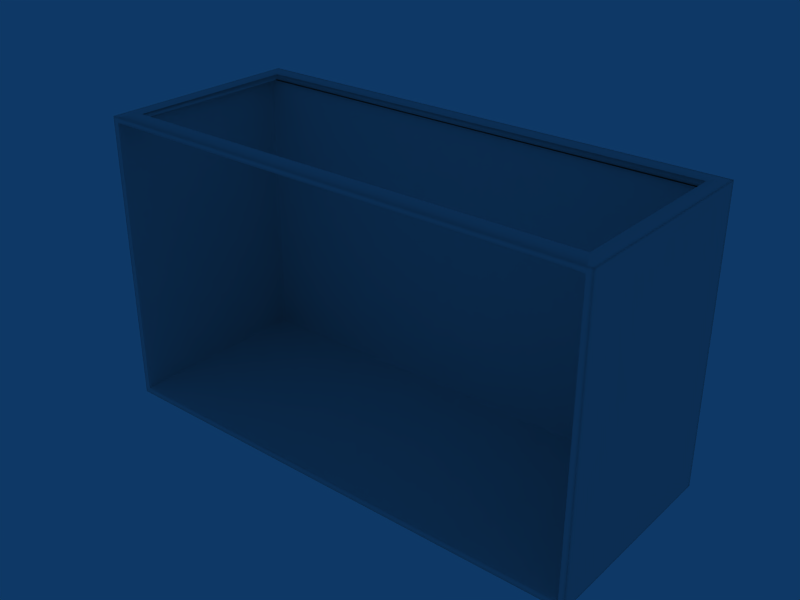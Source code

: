 # Source: Balc_G.blend  (saved by Blender 2.49.2; exported with 4.5.12 LTS)
import bpy
from mathutils import Matrix  # noqa: F401  (used for matrix-valued properties, if any)

bpy.ops.wm.read_factory_settings(use_empty=True)
scene = bpy.context.scene
scene.name = 'Scene'

# ---- collections
col_collection_1 = bpy.data.collections.new('Collection 1'); scene.collection.children.link(col_collection_1)

# ---- world
world_world = bpy.data.worlds.new('World'); scene.world = world_world
world_world.color = (0.05656, 0.2208, 0.4)
world_world.use_sun_shadow = False
world_world.sun_shadow_jitter_overblur = 0.0
world_world.cycles.sampling_method = 'MANUAL'
world_world.cycles.sample_map_resolution = 256

# ---- meshes
me_cube_001 = bpy.data.meshes.new('Cube.001')
me_cube_001.from_pydata([(-6.001, -5.001, 1.418), (6.001, -5.001, 1.418), (-6.001, -0.001173, 1.418), (6.001, -0.001173, 1.418), (-6.001, -5.001, 8.409), (6.001, -5.001, 8.409), (-6.001, -0.001141, 8.409), (6.001, -0.001141, 8.409), (-5.859, -5.001, 1.418), (5.859, -5.001, 1.418), (-5.859, -0.001173, 1.418), (5.859, -0.001173, 1.418), (-5.859, -5.001, 8.409), (5.859, -5.001, 8.409), (-5.859, -0.001142, 8.409), (5.859, -0.001142, 8.409), (-6.001, -0.115, 1.418), (6.001, -0.115, 1.418), (-6.001, -4.887, 8.409), (-6.001, -0.1149, 8.409), (6.001, -0.1149, 8.409), (-5.859, -0.115, 1.418), (5.859, -0.115, 1.418), (5.859, -4.887, 1.418), (-5.859, -0.1149, 8.409), (5.859, -0.1149, 8.409), (5.859, -4.887, 8.409), (-6.001, -5.001, 8.283), (-6.001, -5.001, 1.583), (6.001, -5.001, 1.583), (-6.001, -0.001172, 1.583), (6.001, -0.001172, 1.583), (5.859, -5.001, 1.583), (-5.859, -0.001172, 1.583), (5.859, -0.001172, 1.583), (-6.001, -4.887, 1.583), (6.001, -4.887, 1.583), (-6.001, -0.115, 1.583), (6.001, -0.115, 1.583), (-5.859, -0.3882, 1.583), (5.859, -0.3882, 1.583), (-5.93, -5.001, 1.418), (5.93, -5.001, 1.418), (-5.93, -0.001173, 1.418), (5.93, -0.001173, 1.418), (-5.93, -5.001, 8.409), (5.93, -5.001, 8.409), (-5.93, -0.001142, 8.409), (5.93, -0.001142, 8.409), (-5.93, -4.887, 1.418), (5.93, -4.887, 1.418), (-5.93, -0.115, 1.418), (5.93, -0.115, 1.418), (-5.93, -0.1149, 8.409), (5.93, -0.1149, 8.409), (-5.93, -0.001142, 8.283), (-5.93, -5.001, 1.583), (5.93, -5.001, 1.583), (-5.93, -0.001172, 1.583), (5.93, -0.001172, 1.583), (-6.001, -5.001, 8.346), (6.001, -5.001, 8.346), (-6.001, -0.001142, 8.346), (6.001, -0.001142, 8.346), (-5.859, -5.001, 8.346), (5.859, -5.001, 8.346), (-5.859, -0.001142, 8.346), (5.859, -0.001142, 8.346), (-6.001, -0.1149, 8.346), (6.001, -0.1149, 8.346), (-5.93, -5.001, 8.346), (5.93, -5.001, 8.346), (-5.93, -0.001142, 8.346), (5.93, -0.001142, 8.346), (6.001, -5.001, 1.624), (-6.001, -0.001172, 1.624), (-5.859, -0.001172, 1.624), (6.001, -4.887, 1.624), (-6.001, -0.115, 1.624), (6.001, -0.115, 1.624), (-5.93, -5.001, 1.624), (-5.93, -0.001172, 1.624), (-6.001, -5.001, 1.5), (6.001, -5.001, 1.5), (-6.001, -0.001173, 1.5), (6.001, -0.001173, 1.5), (-5.859, -5.001, 1.5), (5.859, -5.001, 1.5), (-5.859, -0.001173, 1.5), (5.859, -0.001173, 1.5), (6.001, -4.887, 1.5), (-6.001, -0.115, 1.5), (6.001, -0.115, 1.5), (-5.93, -5.001, 1.5), (5.93, -5.001, 1.5), (-5.93, -0.001173, 1.5), (5.93, -0.001173, 1.5), (6.001, -5.001, 8.283), (-6.001, -0.001142, 8.283), (6.001, -0.001142, 8.283), (-5.859, -5.001, 8.283), (5.859, -5.001, 8.283), (-5.859, -0.001142, 8.283), (5.859, -0.001142, 8.283), (-6.001, -0.1149, 8.283), (6.001, -0.1149, 8.283), (-5.93, -5.001, 8.283), (5.93, -5.001, 8.283), (5.93, -0.001142, 8.283), (-5.859, -0.3882, 8.283), (5.859, -0.3882, 8.283), (-5.859, -5.001, 1.583), (5.859, -4.831, 8.283), (5.635, -5.001, 8.346), (-5.635, -4.51, 8.283), (5.635, -4.51, 8.283), (-5.859, -4.956, 1.583), (5.859, -4.956, 1.583), (-5.859, -4.956, 1.624), (5.859, -4.956, 1.624), (-5.859, -4.956, 8.283), (5.859, -4.956, 8.283), (-5.859, -4.831, 1.583), (5.859, -4.831, 1.583), (-5.859, -4.831, 8.283), (-5.859, -0.4689, 1.583), (5.859, -0.4689, 1.583), (-5.859, -0.4689, 1.624), (-5.859, -0.4689, 8.283), (5.859, -0.4689, 8.283), (-5.859, -0.5357, 1.583), (5.859, -0.5357, 1.583), (5.859, -0.5357, 1.624), (-5.859, -0.5357, 8.283), (5.859, -0.5357, 8.283), (-6.001, -0.4013, 1.418), (6.001, -0.4013, 1.418), (-6.001, -0.4012, 8.409), (6.001, -0.4012, 8.409), (-5.859, -0.4013, 1.418), (5.859, -0.4013, 1.418), (-5.859, -0.4012, 8.409), (5.859, -0.4012, 8.409), (-6.001, -0.4012, 8.283), (-6.001, -0.4013, 1.583), (6.001, -0.4013, 1.583), (-5.93, -0.4013, 1.418), (5.93, -0.4013, 1.418), (-5.93, -0.4012, 8.409), (5.93, -0.4012, 8.409), (-6.001, -0.4012, 8.346), (6.001, -0.4012, 8.346), (-6.001, -0.4013, 1.5), (6.001, -0.4013, 1.5), (6.001, -0.4012, 8.283), (-5.789, -0.4013, 1.418), (5.789, -0.4013, 1.418), (-6.001, -4.887, 1.418), (6.001, -4.887, 1.418), (6.001, -4.887, 8.409), (-5.859, -4.887, 1.418), (-5.859, -4.887, 8.409), (-6.001, -4.887, 8.283), (6.001, -4.887, 8.283), (-5.93, -4.887, 8.409), (5.93, -4.887, 8.409), (-6.001, -4.887, 8.346), (6.001, -4.887, 8.346), (-6.001, -4.887, 1.5), (-5.635, -4.516, 8.409), (5.635, -4.516, 8.409), (5.635, -4.956, 8.283), (5.635, -5.001, 8.409), (5.635, -0.4012, 8.409), (5.635, -0.1149, 8.409), (-5.789, -0.5357, 1.583), (5.789, -5.001, 1.418), (5.635, -5.001, 8.283), (-5.789, -5.001, 1.5), (5.789, -5.001, 1.5), (-5.789, -0.001173, 1.5), (5.789, -5.001, 1.583), (-5.789, -0.4689, 1.583), (5.789, -0.3882, 8.283), (5.789, -0.3882, 1.583), (-5.789, -0.001142, 8.283), (-5.635, -0.001142, 8.346), (-5.789, -0.001172, 1.583), (5.789, -0.001172, 1.583), (-5.635, -5.001, 8.283), (-5.635, -5.001, 8.409), (-5.635, -4.956, 8.283), (-5.635, -5.001, 8.346), (-5.635, -0.4297, 8.283), (-5.789, -0.001173, 1.418), (-5.789, -5.001, 1.583), (-5.789, -4.956, 1.583), (-5.789, -0.3882, 8.283), (-5.789, -0.115, 1.418), (-5.635, -0.1149, 8.409), (-5.789, -5.001, 1.418), (-5.789, -0.3882, 1.624), (-6.001, -5.001, 8.242), (6.001, -5.001, 8.242), (-6.001, -0.001146, 8.242), (5.859, -0.001147, 8.242), (-6.001, -0.1149, 8.242), (-5.93, -0.001147, 8.242), (-5.859, -0.3882, 8.242), (-5.859, -0.4689, 8.242), (5.859, -0.4689, 8.242), (6.001, -0.4012, 8.242), (5.789, -0.001147, 8.242), (5.789, -0.3882, 8.242), (-5.93, -5.001, 8.242), (5.93, -5.001, 8.242), (5.859, -0.3882, 8.242), (5.859, -0.5357, 8.242), (5.859, -0.3882, 1.624), (5.859, -0.4689, 1.624), (-5.859, -0.5357, 1.624), (6.001, -0.4013, 1.624), (-5.789, -0.001172, 1.624), (-6.001, -5.001, 1.624), (6.001, -0.001172, 1.624), (5.859, -0.001172, 1.624), (-6.001, -4.887, 1.624), (-5.859, -0.3882, 1.624), (5.93, -5.001, 1.624), (5.93, -0.001172, 1.624), (-5.859, -5.001, 1.624), (5.859, -5.001, 1.624), (-5.859, -4.831, 1.624), (5.859, -4.831, 1.624), (-6.001, -0.4013, 1.624), (5.789, -0.001172, 1.624), (-5.886, -5.001, 1.418), (5.886, -5.001, 1.418), (-5.886, -0.001173, 1.418), (5.886, -0.001173, 1.418), (-5.886, -5.001, 8.409), (5.886, -5.001, 8.409), (-5.886, -0.001142, 8.409), (5.886, -0.001142, 8.409), (-5.886, -4.887, 1.418), (5.886, -4.887, 1.418), (-5.886, -0.115, 1.418), (5.886, -0.115, 1.418), (-5.886, -0.1149, 8.409), (5.886, -0.1149, 8.409), (-5.886, -4.887, 8.409), (5.886, -4.887, 8.409), (5.886, -5.001, 8.283), (-5.886, -5.001, 1.583), (5.886, -5.001, 1.583), (-5.886, -0.001172, 1.583), (5.886, -0.001172, 1.583), (-5.886, -5.001, 8.346), (5.886, -5.001, 8.346), (-5.886, -0.001142, 8.346), (5.886, -0.001142, 8.346), (-5.886, -5.001, 1.5), (5.886, -5.001, 1.5), (-5.886, -0.001173, 1.5), (5.886, -0.001173, 1.5), (-5.886, -5.001, 8.283), (-5.886, -0.001142, 8.283), (5.886, -0.001142, 8.283), (-5.886, -0.4013, 1.418), (5.886, -0.4013, 1.418), (-5.886, -0.4012, 8.409), (5.886, -0.4012, 8.409), (-5.886, -0.001147, 8.242), (-5.886, -5.001, 1.624), (5.886, -5.001, 1.624), (-5.886, -0.001172, 1.624), (5.886, -0.001172, 1.624), (-5.886, -5.001, 8.242), (6.001, -0.001146, 8.242), (-5.859, -0.001147, 8.242), (-6.001, -4.887, 8.242), (6.001, -4.887, 8.242), (6.001, -0.1149, 8.242), (5.93, -0.001147, 8.242), (-5.859, -4.831, 8.242), (5.859, -4.831, 8.242), (-5.859, -0.5357, 8.242), (-6.001, -0.4012, 8.242), (-5.789, -0.3882, 8.242), (-5.859, -4.956, 8.242), (5.859, -4.956, 8.242), (-5.859, -5.001, 8.242), (5.859, -5.001, 8.242), (5.886, -5.001, 8.242), (5.886, -0.001147, 8.242), (-5.789, -4.887, 1.418), (-5.789, -0.3882, 1.583), (-5.789, -4.831, 1.583), (-5.635, -0.4689, 8.283), (-5.635, -0.4012, 8.409), (-5.635, -0.001142, 8.409), (-5.789, -0.001147, 8.242), (5.789, -0.001173, 1.5), (5.635, -0.4297, 8.283), (5.789, -0.001173, 1.418), (5.635, -0.001142, 8.346), (5.789, -4.956, 1.583), (5.789, -4.887, 1.418), (5.789, -0.001142, 8.283), (5.789, -0.115, 1.418), (5.789, -0.4689, 1.583), (5.789, -4.831, 1.583), (5.635, -0.4689, 8.283), (5.789, -0.5357, 1.583), (5.635, -0.001142, 8.409), (5.789, -0.3882, 1.624), (-5.635, -4.402, 8.309), (-5.635, -0.3989, 8.309), (5.635, -0.3989, 8.309), (5.635, -4.402, 8.309)], [], [(41, 0, 157, 49), (158, 1, 42, 50), (2, 43, 51, 16), (52, 44, 3, 17), (19, 53, 47, 6), (48, 54, 20, 7), (4, 45, 164, 18), (165, 46, 5, 159), (18, 166, 60, 4), (61, 167, 159, 5), (166, 162, 27, 60), (97, 163, 167, 61), (6, 62, 68, 19), (69, 63, 7, 20), (62, 98, 104, 68), (105, 99, 63, 69), (106, 70, 60, 27), (61, 71, 107, 97), (70, 45, 4, 60), (5, 46, 71, 61), (47, 72, 62, 6), (63, 73, 48, 7), (72, 55, 98, 62), (99, 108, 73, 63), (226, 35, 28, 223), (29, 36, 77, 74), (75, 30, 37, 78), (38, 31, 224, 79), (56, 80, 223, 28), (74, 228, 57, 29), (81, 58, 30, 75), (31, 59, 229, 224), (35, 168, 82, 28), (83, 90, 36, 29), (0, 82, 168, 157), (90, 83, 1, 158), (30, 84, 91, 37), (92, 85, 31, 38), (84, 2, 16, 91), (17, 3, 85, 92), (82, 0, 41, 93), (42, 1, 83, 94), (93, 56, 28, 82), (29, 57, 94, 83), (58, 95, 84, 30), (85, 96, 59, 31), (95, 43, 2, 84), (3, 44, 96, 85), (160, 295, 200, 8), (176, 307, 23, 9), (10, 194, 198, 21), (309, 304, 11, 22), (24, 199, 300, 14), (314, 174, 25, 15), (12, 190, 169, 161), (170, 172, 13, 26), (64, 192, 190, 12), (172, 113, 65, 13), (100, 189, 192, 64), (113, 177, 101, 65), (66, 186, 185, 102), (308, 305, 67, 103), (14, 300, 186, 66), (305, 314, 15, 67), (76, 222, 187, 33), (188, 235, 225, 34), (39, 296, 201, 227), (315, 184, 40, 218), (86, 178, 195, 111), (181, 179, 87, 32), (8, 200, 178, 86), (179, 176, 9, 87), (88, 180, 194, 10), (304, 302, 89, 11), (33, 187, 180, 88), (302, 188, 34, 89), (111, 116, 118, 230), (119, 117, 32, 231), (116, 111, 195, 196), (181, 32, 117, 306), (191, 189, 100, 120), (101, 177, 171, 121), (116, 122, 232, 118), (233, 123, 117, 119), (122, 116, 196, 297), (306, 117, 123, 311), (114, 191, 120, 124), (121, 171, 115, 112), (125, 39, 227, 127), (218, 40, 126, 219), (39, 125, 182, 296), (310, 126, 40, 184), (197, 298, 128, 109), (129, 312, 183, 110), (122, 130, 220, 232), (132, 131, 123, 233), (130, 125, 127, 220), (219, 126, 131, 132), (125, 130, 175, 182), (313, 131, 126, 310), (130, 122, 297, 175), (311, 123, 131, 313), (298, 193, 133, 128), (134, 303, 312, 129), (193, 114, 124, 133), (112, 115, 303, 134), (51, 146, 135, 16), (136, 147, 52, 17), (148, 53, 19, 137), (20, 54, 149, 138), (68, 150, 137, 19), (138, 151, 69, 20), (104, 143, 150, 68), (151, 154, 105, 69), (37, 144, 234, 78), (221, 145, 38, 79), (91, 152, 144, 37), (145, 153, 92, 38), (16, 135, 152, 91), (153, 136, 17, 92), (198, 155, 139, 21), (140, 156, 309, 22), (299, 199, 24, 141), (25, 174, 173, 142), (146, 49, 157, 135), (158, 50, 147, 136), (164, 148, 137, 18), (138, 149, 165, 159), (150, 166, 18, 137), (159, 167, 151, 138), (143, 162, 166, 150), (167, 163, 154, 151), (144, 35, 226, 234), (77, 36, 145, 221), (152, 168, 35, 144), (36, 90, 153, 145), (135, 157, 168, 152), (90, 158, 136, 153), (155, 295, 160, 139), (23, 307, 156, 140), (169, 299, 141, 161), (142, 173, 170, 26), (169, 190, 172, 170), (190, 192, 113, 172), (192, 189, 177, 113), (171, 177, 189, 191), (115, 171, 191, 114), (162, 280, 202, 27), (203, 281, 163, 97), (98, 204, 206, 104), (282, 278, 99, 105), (214, 106, 27, 202), (97, 107, 215, 203), (55, 207, 204, 98), (278, 283, 108, 99), (185, 301, 279, 102), (205, 212, 308, 103), (288, 197, 109, 208), (110, 183, 213, 216), (289, 120, 100, 291), (101, 121, 290, 292), (284, 124, 120, 289), (121, 112, 285, 290), (208, 109, 128, 209), (129, 110, 216, 210), (286, 133, 124, 284), (112, 134, 217, 285), (209, 128, 133, 286), (134, 129, 210, 217), (287, 143, 104, 206), (105, 154, 211, 282), (280, 162, 143, 287), (154, 163, 281, 211), (49, 244, 236, 41), (237, 245, 50, 42), (244, 160, 8, 236), (9, 23, 245, 237), (43, 238, 246, 51), (247, 239, 44, 52), (238, 10, 21, 246), (22, 11, 239, 247), (53, 248, 242, 47), (243, 249, 54, 48), (248, 24, 14, 242), (15, 25, 249, 243), (45, 240, 250, 164), (251, 241, 46, 165), (240, 12, 161, 250), (26, 13, 241, 251), (64, 257, 265, 100), (252, 258, 65, 101), (257, 70, 106, 265), (107, 71, 258, 252), (12, 240, 257, 64), (258, 241, 13, 65), (240, 45, 70, 257), (71, 46, 241, 258), (66, 259, 242, 14), (243, 260, 67, 15), (259, 72, 47, 242), (48, 73, 260, 243), (102, 266, 259, 66), (260, 267, 103, 67), (266, 55, 72, 259), (73, 108, 267, 260), (230, 273, 253, 111), (254, 274, 231, 32), (273, 80, 56, 253), (57, 228, 274, 254), (33, 255, 275, 76), (276, 256, 34, 225), (255, 58, 81, 275), (229, 59, 256, 276), (86, 261, 236, 8), (237, 262, 87, 9), (261, 93, 41, 236), (42, 94, 262, 237), (111, 253, 261, 86), (262, 254, 32, 87), (253, 56, 93, 261), (94, 57, 254, 262), (88, 263, 255, 33), (256, 264, 89, 34), (263, 95, 58, 255), (59, 96, 264, 256), (10, 238, 263, 88), (264, 239, 11, 89), (238, 43, 95, 263), (96, 44, 239, 264), (139, 268, 246, 21), (247, 269, 140, 22), (268, 146, 51, 246), (52, 147, 269, 247), (24, 248, 270, 141), (271, 249, 25, 142), (248, 53, 148, 270), (149, 54, 249, 271), (160, 244, 268, 139), (269, 245, 23, 140), (244, 49, 146, 268), (147, 50, 245, 269), (141, 270, 250, 161), (251, 271, 142, 26), (270, 148, 164, 250), (165, 149, 271, 251), (100, 265, 277, 291), (293, 252, 101, 292), (265, 106, 214, 277), (215, 107, 252, 293), (279, 272, 266, 102), (267, 294, 205, 103), (272, 207, 55, 266), (108, 283, 294, 267), (280, 226, 223, 202), (77, 281, 203, 74), (204, 75, 78, 206), (224, 278, 282, 79), (80, 214, 202, 223), (215, 228, 74, 203), (207, 81, 75, 204), (229, 283, 278, 224), (301, 222, 76, 279), (235, 212, 205, 225), (201, 288, 208, 227), (213, 315, 218, 216), (227, 208, 209, 127), (216, 218, 219, 210), (220, 286, 284, 232), (217, 132, 233, 285), (127, 209, 286, 220), (210, 219, 132, 217), (234, 287, 206, 78), (211, 221, 79, 282), (226, 280, 287, 234), (281, 77, 221, 211), (291, 230, 118, 289), (231, 292, 290, 119), (289, 118, 232, 284), (119, 290, 285, 233), (277, 273, 230, 291), (274, 293, 292, 231), (214, 80, 273, 277), (228, 215, 293, 274), (275, 272, 279, 76), (294, 276, 225, 205), (81, 207, 272, 275), (283, 229, 276, 294), (295, 307, 176, 200), (194, 304, 309, 198), (199, 174, 314, 300), (186, 305, 308, 185), (300, 314, 305, 186), (222, 235, 188, 187), (296, 184, 315, 201), (178, 179, 181, 195), (200, 176, 179, 178), (180, 302, 304, 194), (187, 188, 302, 180), (195, 181, 306, 196), (196, 306, 311, 297), (182, 310, 184, 296), (312, 298, 197, 183), (175, 313, 310, 182), (297, 311, 313, 175), (303, 193, 298, 312), (156, 155, 198, 309), (299, 173, 174, 199), (307, 295, 155, 156), (212, 301, 185, 308), (183, 197, 288, 213), (301, 212, 235, 222), (201, 315, 213, 288), (193, 317, 316, 114), (317, 299, 169, 316), (173, 318, 319, 170), (318, 303, 115, 319), (170, 319, 316, 169), (319, 115, 114, 316), (299, 317, 318, 173), (317, 193, 303, 318)])
me_cube_001.polygons.foreach_set('use_smooth', [True] * 320)
_uv = me_cube_001.uv_layers.new(name='UVTex')
_uv.uv.foreach_set('vector', [0.2978, 0.3974, 0.2978, 0.3951, 0.3015, 0.3951, 0.3015, 0.3974, 0.3027, 0.789, 0.299, 0.789, 0.299, 0.7867, 0.3027, 0.7867, 0.4629, 0.3946, 0.4629, 0.3969, 0.4591, 0.3969, 0.4591, 0.3946, 0.4603, 0.7862, 0.4641, 0.7862, 0.4641, 0.7885, 0.4603, 0.7885, 0.6254, 0.7797, 0.6254, 0.7773, 0.6292, 0.7773, 0.6292, 0.7797, 0.6304, 0.3881, 0.6266, 0.3881, 0.6266, 0.3858, 0.6304, 0.3858, 0.4641, 0.7792, 0.4641, 0.7768, 0.4678, 0.7768, 0.4678, 0.7792, 0.469, 0.3876, 0.4653, 0.3876, 0.4653, 0.3853, 0.4691, 0.3853, 0.9459, 0.6147, 0.9459, 0.6127, 0.9497, 0.6126, 0.9497, 0.6147, 0.8523, 0.002571, 0.8485, 0.00256, 0.8485, 0.000492, 0.8523, 0.0005034, 0.9459, 0.6127, 0.9459, 0.6106, 0.9497, 0.6106, 0.9497, 0.6126, 0.8522, 0.004639, 0.8485, 0.004628, 0.8485, 0.00256, 0.8523, 0.002571, 0.7846, 0.6152, 0.7846, 0.6132, 0.7883, 0.6131, 0.7883, 0.6152, 0.6909, 0.002079, 0.6872, 0.002068, 0.6872, 0.0, 0.6909, 1.139e-05, 0.7846, 0.6132, 0.7846, 0.6111, 0.7883, 0.6111, 0.7883, 0.6131, 0.6909, 0.004147, 0.6872, 0.004135, 0.6872, 0.002068, 0.6909, 0.002079, 0.2279, 0.3916, 0.23, 0.3916, 0.23, 0.3939, 0.2279, 0.3939, 0.2287, 6.338e-06, 0.2288, 0.002333, 0.2267, 0.002339, 0.2267, 1.269e-05, 0.23, 0.3916, 0.232, 0.3916, 0.232, 0.3939, 0.23, 0.3939, 0.2308, 0.0, 0.2308, 0.002327, 0.2288, 0.002333, 0.2287, 6.338e-06, 0.4629, 0.002327, 0.4608, 0.002333, 0.4608, 6.354e-06, 0.4629, 0.0, 0.462, 0.3939, 0.462, 0.3916, 0.4641, 0.3916, 0.4641, 0.3939, 0.4608, 0.002333, 0.4587, 0.002339, 0.4587, 1.268e-05, 0.4608, 6.354e-06, 0.4599, 0.3939, 0.4599, 0.3916, 0.462, 0.3916, 0.462, 0.3939, 0.9452, 0.392, 0.9452, 0.3907, 0.949, 0.3907, 0.949, 0.392, 0.8516, 0.2245, 0.8478, 0.2245, 0.8478, 0.2232, 0.8516, 0.2232, 0.7839, 0.3925, 0.7839, 0.3912, 0.7877, 0.3912, 0.7877, 0.3925, 0.6902, 0.224, 0.6865, 0.224, 0.6865, 0.2227, 0.6902, 0.2227, 0.006672, 0.3923, 0.008011, 0.3923, 0.008018, 0.3946, 0.00668, 0.3946, 0.006803, 0.0006832, 0.00681, 0.00301, 0.005471, 0.003014, 0.005464, 0.0006873, 0.2388, 0.00301, 0.2375, 0.003014, 0.2375, 0.0006873, 0.2388, 0.0006832, 0.2387, 0.3946, 0.2387, 0.3923, 0.2401, 0.3923, 0.2401, 0.3946, 0.9452, 0.3907, 0.9452, 0.388, 0.949, 0.388, 0.949, 0.3907, 0.8516, 0.2272, 0.8478, 0.2272, 0.8478, 0.2245, 0.8516, 0.2245, 0.949, 0.3853, 0.949, 0.388, 0.9452, 0.388, 0.9452, 0.3853, 0.8478, 0.2272, 0.8516, 0.2272, 0.8516, 0.23, 0.8478, 0.2299, 0.7839, 0.3912, 0.7839, 0.3885, 0.7876, 0.3885, 0.7877, 0.3912, 0.6902, 0.2267, 0.6865, 0.2267, 0.6865, 0.224, 0.6902, 0.224, 0.7839, 0.3885, 0.7839, 0.3858, 0.7876, 0.3858, 0.7876, 0.3885, 0.6902, 0.2295, 0.6865, 0.2294, 0.6865, 0.2267, 0.6902, 0.2267, 0.003948, 0.3946, 0.001216, 0.3946, 0.001209, 0.3923, 0.00394, 0.3923, 7.183e-06, 0.003031, 0.0, 0.000704, 0.002732, 0.0006956, 0.002739, 0.003022, 0.00394, 0.3923, 0.006672, 0.3923, 0.00668, 0.3946, 0.003948, 0.3946, 0.005464, 0.0006873, 0.005471, 0.003014, 0.002739, 0.003022, 0.002732, 0.0006956, 0.2375, 0.003014, 0.2348, 0.003022, 0.2348, 0.0006957, 0.2375, 0.0006873, 0.236, 0.3946, 0.236, 0.3923, 0.2387, 0.3923, 0.2387, 0.3946, 0.2348, 0.003022, 0.232, 0.003031, 0.232, 0.000704, 0.2348, 0.0006957, 0.2333, 0.3946, 0.2332, 0.3923, 0.236, 0.3923, 0.236, 0.3946, 0.3016, 0.3997, 0.3016, 0.402, 0.2978, 0.4021, 0.2978, 0.3998, 0.299, 0.782, 0.3027, 0.782, 0.3027, 0.7843, 0.299, 0.7843, 0.4629, 0.3993, 0.4629, 0.4016, 0.4591, 0.4016, 0.4591, 0.3993, 0.4603, 0.7816, 0.4641, 0.7815, 0.4641, 0.7838, 0.4603, 0.7839, 0.6254, 0.775, 0.6254, 0.7677, 0.6292, 0.7677, 0.6292, 0.775, 0.6303, 0.3978, 0.6266, 0.3978, 0.6266, 0.3904, 0.6304, 0.3904, 0.4641, 0.7745, 0.4641, 0.7672, 0.4801, 0.7672, 0.4678, 0.7745, 0.4813, 0.3973, 0.4653, 0.3973, 0.4653, 0.3899, 0.469, 0.3899, 0.2299, 0.3893, 0.2299, 0.3819, 0.232, 0.3819, 0.232, 0.3892, 0.2309, 0.012, 0.2288, 0.01201, 0.2288, 0.004659, 0.2308, 0.004653, 0.2279, 0.3893, 0.2278, 0.3819, 0.2299, 0.3819, 0.2299, 0.3893, 0.2288, 0.01201, 0.2267, 0.01202, 0.2267, 0.004666, 0.2288, 0.004659, 0.4608, 0.00466, 0.4608, 0.01201, 0.4587, 0.006971, 0.4587, 0.004666, 0.4599, 0.387, 0.462, 0.3819, 0.462, 0.3893, 0.4599, 0.3893, 0.4629, 0.004653, 0.4629, 0.012, 0.4608, 0.01201, 0.4608, 0.00466, 0.462, 0.3819, 0.464, 0.3819, 0.4641, 0.3892, 0.462, 0.3893, 0.2389, 0.005336, 0.2389, 0.007641, 0.2375, 0.007646, 0.2375, 0.005341, 0.2387, 0.3876, 0.24, 0.3876, 0.24, 0.3899, 0.2387, 0.3899, 0.4653, 0.3853, 0.4653, 0.383, 0.4666, 0.383, 0.4666, 0.3853, 0.4654, 0.002976, 0.4641, 0.00298, 0.4641, 0.0006747, 0.4654, 0.0006706, 0.003933, 0.3899, 0.003926, 0.3876, 0.006658, 0.3876, 0.006665, 0.3899, 0.005485, 0.007645, 0.002753, 0.007654, 0.002746, 0.005349, 0.005478, 0.00534, 0.001201, 0.3899, 0.001194, 0.3876, 0.003926, 0.3876, 0.003933, 0.3899, 0.002753, 0.007654, 2.147e-05, 0.007662, 1.435e-05, 0.005357, 0.002746, 0.005349, 0.2348, 0.005349, 0.2348, 0.007654, 0.2321, 0.007662, 0.2321, 0.005357, 0.2332, 0.3876, 0.236, 0.3876, 0.236, 0.3899, 0.2332, 0.3899, 0.2375, 0.005341, 0.2375, 0.007646, 0.2348, 0.007654, 0.2348, 0.005349, 0.236, 0.3876, 0.2387, 0.3876, 0.2387, 0.3899, 0.236, 0.3899, 0.7827, 0.9907, 0.7812, 0.9907, 0.7812, 0.9893, 0.7827, 0.9893, 0.1508, 0.781, 0.1508, 0.7797, 0.1523, 0.7797, 0.1523, 0.781, 0.633, 0.7703, 0.6316, 0.7703, 0.6316, 0.768, 0.633, 0.768, 0.6304, 0.388, 0.6304, 0.3857, 0.6319, 0.3857, 0.6319, 0.388, 0.001499, 0.4024, 2.251e-05, 0.4024, 0.0, 0.3951, 0.001476, 0.3951, 0.001178, 0.7797, 0.001155, 0.7723, 0.002632, 0.7723, 0.002654, 0.7796, 0.7812, 0.9907, 0.7771, 0.9907, 0.7771, 0.9893, 0.7812, 0.9893, 0.1467, 0.781, 0.1467, 0.7797, 0.1508, 0.7797, 0.1508, 0.781, 0.6372, 0.7703, 0.633, 0.7703, 0.633, 0.768, 0.6372, 0.768, 0.6319, 0.388, 0.6319, 0.3857, 0.636, 0.3857, 0.636, 0.388, 0.01625, 0.4024, 0.001499, 0.4024, 0.001476, 0.3951, 0.005628, 0.395, 0.002654, 0.7796, 0.002632, 0.7723, 0.01738, 0.7723, 0.006806, 0.7796, 0.633, 0.9902, 0.6304, 0.9902, 0.6304, 0.9889, 0.6331, 0.9889, 4.103e-06, 0.7814, 0.0, 0.7801, 0.002665, 0.7801, 0.00267, 0.7814, 0.7839, 0.7699, 0.7812, 0.7699, 0.7812, 0.7676, 0.7839, 0.7676, 0.78, 0.3876, 0.78, 0.3853, 0.7827, 0.3853, 0.7827, 0.3876, 0.1523, 0.3969, 0.1497, 0.402, 0.1496, 0.3946, 0.1523, 0.3946, 0.1508, 0.7792, 0.1508, 0.7719, 0.1535, 0.7769, 0.1535, 0.7792, 0.7065, 0.9904, 0.6353, 0.9902, 0.6353, 0.9889, 0.7771, 0.9893, 0.004874, 0.7814, 0.00487, 0.7801, 0.07615, 0.7799, 0.1467, 0.781, 0.6353, 0.9902, 0.633, 0.9902, 0.6331, 0.9889, 0.6353, 0.9889, 0.00267, 0.7814, 0.002665, 0.7801, 0.00487, 0.7801, 0.004874, 0.7814, 0.7812, 0.7699, 0.779, 0.7699, 0.779, 0.7676, 0.7812, 0.7676, 0.7778, 0.3876, 0.7778, 0.3853, 0.78, 0.3853, 0.78, 0.3876, 0.779, 0.7699, 0.7077, 0.7701, 0.6372, 0.768, 0.779, 0.7676, 0.636, 0.388, 0.7065, 0.3855, 0.7778, 0.3853, 0.7778, 0.3876, 0.1497, 0.402, 0.151, 0.402, 0.1474, 0.3946, 0.1496, 0.3946, 0.1486, 0.7792, 0.1521, 0.7718, 0.1508, 0.7719, 0.1508, 0.7792, 0.151, 0.402, 0.07618, 0.4022, 0.07615, 0.3948, 0.1474, 0.3946, 0.07733, 0.7794, 0.07731, 0.7721, 0.1521, 0.7718, 0.1486, 0.7792, 0.4591, 0.3969, 0.4497, 0.397, 0.4497, 0.3946, 0.4591, 0.3946, 0.4509, 0.7885, 0.4509, 0.7862, 0.4603, 0.7862, 0.4603, 0.7885, 0.616, 0.7773, 0.6254, 0.7773, 0.6254, 0.7797, 0.616, 0.7796, 0.6266, 0.3858, 0.6266, 0.3881, 0.6172, 0.3881, 0.6172, 0.3857, 0.7883, 0.6131, 0.7978, 0.6131, 0.7978, 0.6152, 0.7883, 0.6152, 0.7004, 4.025e-05, 0.7004, 0.002108, 0.6909, 0.002079, 0.6909, 1.139e-05, 0.7883, 0.6111, 0.7978, 0.611, 0.7978, 0.6131, 0.7883, 0.6131, 0.7004, 0.002108, 0.7004, 0.004176, 0.6909, 0.004147, 0.6909, 0.002079, 0.7877, 0.3912, 0.7971, 0.3912, 0.7971, 0.3925, 0.7877, 0.3925, 0.6997, 0.2227, 0.6997, 0.2241, 0.6902, 0.224, 0.6902, 0.2227, 0.7876, 0.3885, 0.7971, 0.3884, 0.7971, 0.3912, 0.7877, 0.3912, 0.6997, 0.2241, 0.6997, 0.2268, 0.6902, 0.2267, 0.6902, 0.224, 0.7876, 0.3858, 0.7971, 0.3857, 0.7971, 0.3884, 0.7876, 0.3885, 0.6997, 0.2268, 0.6997, 0.2295, 0.6902, 0.2295, 0.6902, 0.2267, 0.4591, 0.4016, 0.4497, 0.4016, 0.4497, 0.3993, 0.4591, 0.3993, 0.4509, 0.7839, 0.4508, 0.7816, 0.4603, 0.7816, 0.4603, 0.7839, 0.616, 0.7676, 0.6254, 0.7677, 0.6254, 0.775, 0.616, 0.775, 0.6266, 0.3904, 0.6266, 0.3978, 0.6171, 0.3977, 0.6172, 0.3904, 0.4497, 0.397, 0.3015, 0.3974, 0.3756, 0.3949, 0.4497, 0.3946, 0.3768, 0.7888, 0.3027, 0.7867, 0.4509, 0.7862, 0.4509, 0.7885, 0.4678, 0.7768, 0.616, 0.7773, 0.616, 0.7796, 0.5419, 0.7794, 0.6172, 0.3857, 0.6172, 0.3881, 0.469, 0.3876, 0.5431, 0.3855, 0.7978, 0.6131, 0.9459, 0.6127, 0.8719, 0.615, 0.7978, 0.6152, 0.7744, 0.0002661, 0.8485, 0.00256, 0.7004, 0.002108, 0.7004, 4.025e-05, 0.7978, 0.611, 0.9459, 0.6106, 0.9459, 0.6127, 0.7978, 0.6131, 0.8485, 0.00256, 0.8485, 0.004628, 0.7004, 0.004176, 0.7004, 0.002108, 0.7971, 0.3912, 0.9452, 0.3907, 0.9452, 0.392, 0.7971, 0.3925, 0.8478, 0.2232, 0.8478, 0.2245, 0.6997, 0.2241, 0.6997, 0.2227, 0.7971, 0.3884, 0.9452, 0.388, 0.9452, 0.3907, 0.7971, 0.3912, 0.8478, 0.2245, 0.8478, 0.2272, 0.6997, 0.2268, 0.6997, 0.2241, 0.7971, 0.3857, 0.8711, 0.3855, 0.9452, 0.388, 0.7971, 0.3884, 0.8478, 0.2272, 0.7737, 0.2297, 0.6997, 0.2295, 0.6997, 0.2268, 0.4497, 0.4016, 0.3016, 0.402, 0.3016, 0.3997, 0.4497, 0.3993, 0.3027, 0.7843, 0.3027, 0.782, 0.4508, 0.7816, 0.4509, 0.7839, 0.5419, 0.7674, 0.616, 0.7676, 0.616, 0.775, 0.4678, 0.7745, 0.6172, 0.3904, 0.6171, 0.3977, 0.5431, 0.3975, 0.469, 0.3899, 0.4801, 0.7672, 0.4647, 0.5822, 0.4653, 0.3973, 0.4813, 0.3973, 0.2314, 0.1969, 0.2299, 0.3819, 0.2288, 0.01201, 0.2309, 0.012, 0.2299, 0.3819, 0.2273, 0.197, 0.2267, 0.01202, 0.2288, 0.01201, 0.002632, 0.7723, 0.001155, 0.7723, 0.000589, 0.5874, 0.001499, 0.4024, 0.01738, 0.7723, 0.002632, 0.7723, 0.001499, 0.4024, 0.01625, 0.4024, 0.9459, 0.6106, 0.9459, 0.6092, 0.9497, 0.6092, 0.9497, 0.6106, 0.8522, 0.005985, 0.8485, 0.005973, 0.8485, 0.004628, 0.8522, 0.004639, 0.7846, 0.6111, 0.7846, 0.6097, 0.7883, 0.6097, 0.7883, 0.6111, 0.6909, 0.005493, 0.6872, 0.005481, 0.6872, 0.004135, 0.6909, 0.004147, 0.2265, 0.3916, 0.2279, 0.3916, 0.2279, 0.3939, 0.2265, 0.3939, 0.2267, 1.269e-05, 0.2267, 0.002339, 0.2253, 0.002343, 0.2253, 1.681e-05, 0.4587, 0.002339, 0.4574, 0.002343, 0.4573, 1.681e-05, 0.4587, 1.268e-05, 0.4586, 0.3939, 0.4586, 0.3916, 0.4599, 0.3916, 0.4599, 0.3939, 0.4587, 0.006971, 0.4574, 0.006975, 0.4574, 0.00467, 0.4587, 0.004666, 0.4585, 0.3893, 0.4585, 0.387, 0.4599, 0.387, 0.4599, 0.3893, 0.6851, 0.3823, 0.6865, 0.3823, 0.6865, 0.3846, 0.6851, 0.3846, 0.6853, 0.0, 0.6853, 0.002305, 0.6839, 0.002309, 0.6839, 4.132e-06, 0.7819, 0.7721, 0.7819, 0.7708, 0.7834, 0.7708, 0.7834, 0.7721, 0.153, 0.9995, 0.1515, 0.9995, 0.1515, 0.9982, 0.153, 0.9982, 0.7777, 0.7721, 0.7777, 0.7708, 0.7819, 0.7708, 0.7819, 0.7721, 0.1515, 0.9995, 0.1474, 0.9996, 0.1474, 0.9982, 0.1515, 0.9982, 0.6311, 0.7717, 0.6311, 0.7703, 0.6337, 0.7703, 0.6337, 0.7717, 0.003343, 1.0, 0.0006776, 1.0, 0.0006736, 0.9987, 0.003339, 0.9986, 0.6359, 0.7717, 0.6359, 0.7703, 0.7072, 0.7706, 0.7777, 0.7721, 0.07683, 0.9998, 0.005548, 1.0, 0.005544, 0.9986, 0.1474, 0.9982, 0.6337, 0.7717, 0.6337, 0.7703, 0.6359, 0.7703, 0.6359, 0.7717, 0.005548, 1.0, 0.003343, 1.0, 0.003339, 0.9986, 0.005544, 0.9986, 0.7978, 0.6097, 0.7978, 0.611, 0.7883, 0.6111, 0.7883, 0.6097, 0.6909, 0.004147, 0.7004, 0.004176, 0.7004, 0.005522, 0.6909, 0.005493, 0.9459, 0.6092, 0.9459, 0.6106, 0.7978, 0.611, 0.7978, 0.6097, 0.7004, 0.004176, 0.8485, 0.004628, 0.8485, 0.005973, 0.7004, 0.005522, 0.3015, 0.3974, 0.3016, 0.3988, 0.2978, 0.3989, 0.2978, 0.3974, 0.299, 0.7852, 0.3027, 0.7852, 0.3027, 0.7867, 0.299, 0.7867, 0.3016, 0.3988, 0.3016, 0.3997, 0.2978, 0.3998, 0.2978, 0.3989, 0.299, 0.7843, 0.3027, 0.7843, 0.3027, 0.7852, 0.299, 0.7852, 0.4629, 0.3969, 0.4629, 0.3984, 0.4591, 0.3984, 0.4591, 0.3969, 0.4603, 0.7848, 0.4641, 0.7847, 0.4641, 0.7862, 0.4603, 0.7862, 0.4629, 0.3984, 0.4629, 0.3993, 0.4591, 0.3993, 0.4591, 0.3984, 0.4603, 0.7839, 0.4641, 0.7838, 0.4641, 0.7847, 0.4603, 0.7848, 0.6254, 0.7773, 0.6254, 0.7759, 0.6292, 0.7759, 0.6292, 0.7773, 0.6304, 0.3895, 0.6266, 0.3895, 0.6266, 0.3881, 0.6304, 0.3881, 0.6254, 0.7759, 0.6254, 0.775, 0.6292, 0.775, 0.6292, 0.7759, 0.6304, 0.3904, 0.6266, 0.3904, 0.6266, 0.3895, 0.6304, 0.3895, 0.4641, 0.7768, 0.4641, 0.7754, 0.4678, 0.7754, 0.4678, 0.7768, 0.469, 0.389, 0.4653, 0.389, 0.4653, 0.3876, 0.469, 0.3876, 0.4641, 0.7754, 0.4641, 0.7745, 0.4678, 0.7745, 0.4678, 0.7754, 0.469, 0.3899, 0.4653, 0.3899, 0.4653, 0.389, 0.469, 0.389, 0.2299, 0.3893, 0.2299, 0.3902, 0.2279, 0.3902, 0.2279, 0.3893, 0.2267, 0.003763, 0.2288, 0.003756, 0.2288, 0.004659, 0.2267, 0.004666, 0.2299, 0.3902, 0.23, 0.3916, 0.2279, 0.3916, 0.2279, 0.3902, 0.2267, 0.002339, 0.2288, 0.002333, 0.2288, 0.003756, 0.2267, 0.003763, 0.232, 0.3892, 0.232, 0.3901, 0.2299, 0.3902, 0.2299, 0.3893, 0.2288, 0.003756, 0.2308, 0.00375, 0.2308, 0.004653, 0.2288, 0.004659, 0.232, 0.3901, 0.232, 0.3916, 0.23, 0.3916, 0.2299, 0.3902, 0.2288, 0.002333, 0.2308, 0.002327, 0.2308, 0.00375, 0.2288, 0.003756, 0.4608, 0.00466, 0.4608, 0.003757, 0.4629, 0.00375, 0.4629, 0.004653, 0.4641, 0.3901, 0.462, 0.3902, 0.462, 0.3893, 0.4641, 0.3892, 0.4608, 0.003757, 0.4608, 0.002333, 0.4629, 0.002327, 0.4629, 0.00375, 0.4641, 0.3916, 0.462, 0.3916, 0.462, 0.3902, 0.4641, 0.3901, 0.4587, 0.004666, 0.4587, 0.003763, 0.4608, 0.003757, 0.4608, 0.00466, 0.462, 0.3902, 0.4599, 0.3902, 0.4599, 0.3893, 0.462, 0.3893, 0.4587, 0.003763, 0.4587, 0.002339, 0.4608, 0.002333, 0.4608, 0.003757, 0.462, 0.3916, 0.4599, 0.3916, 0.4599, 0.3902, 0.462, 0.3902, 0.008004, 0.3899, 0.008007, 0.3908, 0.006668, 0.3908, 0.006665, 0.3899, 0.005475, 0.004437, 0.006814, 0.004433, 0.006817, 0.005336, 0.005478, 0.00534, 0.008007, 0.3908, 0.008011, 0.3923, 0.006672, 0.3923, 0.006668, 0.3908, 0.005471, 0.003014, 0.00681, 0.00301, 0.006814, 0.004433, 0.005475, 0.004437, 0.2375, 0.005341, 0.2375, 0.004437, 0.2389, 0.004433, 0.2389, 0.005336, 0.24, 0.3908, 0.2387, 0.3908, 0.2387, 0.3899, 0.24, 0.3899, 0.2375, 0.004437, 0.2375, 0.003014, 0.2388, 0.00301, 0.2389, 0.004433, 0.2401, 0.3923, 0.2387, 0.3923, 0.2387, 0.3908, 0.24, 0.3908, 0.003933, 0.3899, 0.003936, 0.3908, 0.001204, 0.3909, 0.001201, 0.3899, 1.156e-05, 0.004454, 0.002744, 0.004446, 0.002746, 0.005349, 1.435e-05, 0.005357, 0.003936, 0.3908, 0.00394, 0.3923, 0.001209, 0.3923, 0.001204, 0.3909, 7.183e-06, 0.003031, 0.002739, 0.003022, 0.002744, 0.004446, 1.156e-05, 0.004454, 0.006665, 0.3899, 0.006668, 0.3908, 0.003936, 0.3908, 0.003933, 0.3899, 0.002744, 0.004446, 0.005475, 0.004437, 0.005478, 0.00534, 0.002746, 0.005349, 0.006668, 0.3908, 0.006672, 0.3923, 0.00394, 0.3923, 0.003936, 0.3908, 0.002739, 0.003022, 0.005471, 0.003014, 0.005475, 0.004437, 0.002744, 0.004446, 0.2348, 0.005349, 0.2348, 0.004446, 0.2375, 0.004437, 0.2375, 0.005341, 0.2387, 0.3908, 0.236, 0.3908, 0.236, 0.3899, 0.2387, 0.3899, 0.2348, 0.004446, 0.2348, 0.003022, 0.2375, 0.003014, 0.2375, 0.004437, 0.2387, 0.3923, 0.236, 0.3923, 0.236, 0.3908, 0.2387, 0.3908, 0.2321, 0.005357, 0.2321, 0.004454, 0.2348, 0.004446, 0.2348, 0.005349, 0.236, 0.3908, 0.2332, 0.3909, 0.2332, 0.3899, 0.236, 0.3899, 0.2321, 0.004454, 0.232, 0.003031, 0.2348, 0.003022, 0.2348, 0.004446, 0.236, 0.3923, 0.2332, 0.3923, 0.2332, 0.3909, 0.236, 0.3908, 0.4497, 0.3993, 0.4497, 0.3984, 0.4591, 0.3984, 0.4591, 0.3993, 0.4603, 0.7848, 0.4509, 0.7848, 0.4509, 0.7839, 0.4603, 0.7839, 0.4497, 0.3984, 0.4497, 0.397, 0.4591, 0.3969, 0.4591, 0.3984, 0.4603, 0.7862, 0.4509, 0.7862, 0.4509, 0.7848, 0.4603, 0.7848, 0.6254, 0.775, 0.6254, 0.7759, 0.616, 0.7759, 0.616, 0.775, 0.6172, 0.3895, 0.6266, 0.3895, 0.6266, 0.3904, 0.6172, 0.3904, 0.6254, 0.7759, 0.6254, 0.7773, 0.616, 0.7773, 0.616, 0.7759, 0.6172, 0.3881, 0.6266, 0.3881, 0.6266, 0.3895, 0.6172, 0.3895, 0.3016, 0.3997, 0.3016, 0.3988, 0.4497, 0.3984, 0.4497, 0.3993, 0.4509, 0.7848, 0.3027, 0.7852, 0.3027, 0.7843, 0.4509, 0.7839, 0.3016, 0.3988, 0.3015, 0.3974, 0.4497, 0.397, 0.4497, 0.3984, 0.4509, 0.7862, 0.3027, 0.7867, 0.3027, 0.7852, 0.4509, 0.7848, 0.616, 0.775, 0.616, 0.7759, 0.4678, 0.7754, 0.4678, 0.7745, 0.469, 0.389, 0.6172, 0.3895, 0.6172, 0.3904, 0.469, 0.3899, 0.616, 0.7759, 0.616, 0.7773, 0.4678, 0.7768, 0.4678, 0.7754, 0.469, 0.3876, 0.6172, 0.3881, 0.6172, 0.3895, 0.469, 0.389, 0.2279, 0.3893, 0.2279, 0.3902, 0.2265, 0.3902, 0.2265, 0.3893, 0.2253, 0.003767, 0.2267, 0.003763, 0.2267, 0.004666, 0.2253, 0.00467, 0.2279, 0.3902, 0.2279, 0.3916, 0.2265, 0.3916, 0.2265, 0.3902, 0.2253, 0.002343, 0.2267, 0.002339, 0.2267, 0.003763, 0.2253, 0.003767, 0.4574, 0.00467, 0.4574, 0.003767, 0.4587, 0.003763, 0.4587, 0.004666, 0.4599, 0.3902, 0.4586, 0.3902, 0.4585, 0.3893, 0.4599, 0.3893, 0.4574, 0.003767, 0.4574, 0.002343, 0.4587, 0.002339, 0.4587, 0.003763, 0.4599, 0.3916, 0.4586, 0.3916, 0.4586, 0.3902, 0.4599, 0.3902, 0.9459, 0.6092, 0.9452, 0.392, 0.9492, 0.4724, 0.9494, 0.5416, 0.8478, 0.2232, 0.8485, 0.005973, 0.852, 0.07359, 0.8518, 0.1429, 0.7844, 0.5421, 0.7841, 0.4729, 0.7877, 0.3925, 0.7883, 0.6097, 0.6867, 0.1423, 0.6869, 0.07308, 0.6909, 0.005493, 0.6902, 0.2227, 0.008011, 0.3923, 0.2265, 0.3916, 0.1585, 0.3941, 0.08884, 0.3943, 0.2253, 0.002343, 0.00681, 0.00301, 0.08762, 0.0004367, 0.1573, 0.0002242, 0.4574, 0.002343, 0.2388, 0.00301, 0.3197, 0.0004368, 0.3893, 0.0002242, 0.2401, 0.3923, 0.4586, 0.3916, 0.3906, 0.3941, 0.3209, 0.3943, 0.4574, 0.006975, 0.2389, 0.007641, 0.2389, 0.005336, 0.4574, 0.00467, 0.24, 0.3876, 0.4585, 0.387, 0.4585, 0.3893, 0.24, 0.3899, 0.4666, 0.383, 0.6851, 0.3823, 0.6171, 0.3848, 0.5474, 0.385, 0.6839, 0.002309, 0.4654, 0.002976, 0.5462, 0.0004241, 0.6159, 0.0002116, 0.6306, 0.9085, 0.6308, 0.8393, 0.6337, 0.7717, 0.6331, 0.9889, 0.0004652, 0.9311, 0.0002516, 0.8618, 0.00267, 0.7814, 0.003339, 0.9986, 0.6353, 0.9889, 0.6359, 0.7717, 0.7777, 0.7721, 0.7771, 0.9893, 0.005544, 0.9986, 0.004874, 0.7814, 0.1467, 0.781, 0.1474, 0.9982, 0.6331, 0.9889, 0.6337, 0.7717, 0.6359, 0.7717, 0.6353, 0.9889, 0.003339, 0.9986, 0.00267, 0.7814, 0.004874, 0.7814, 0.005544, 0.9986, 0.7971, 0.3925, 0.7978, 0.6097, 0.7883, 0.6097, 0.7877, 0.3925, 0.7004, 0.005522, 0.6997, 0.2227, 0.6902, 0.2227, 0.6909, 0.005493, 0.9452, 0.392, 0.9459, 0.6092, 0.7978, 0.6097, 0.7971, 0.3925, 0.8485, 0.005973, 0.8478, 0.2232, 0.6997, 0.2227, 0.7004, 0.005522, 0.7832, 0.8397, 0.7829, 0.909, 0.7812, 0.9893, 0.7819, 0.7721, 0.1526, 0.8613, 0.1528, 0.9306, 0.1515, 0.9982, 0.1508, 0.781, 0.7819, 0.7721, 0.7812, 0.9893, 0.7771, 0.9893, 0.7777, 0.7721, 0.1508, 0.781, 0.1515, 0.9982, 0.1474, 0.9982, 0.1467, 0.781, 0.2265, 0.3902, 0.008007, 0.3908, 0.08882, 0.3897, 0.1585, 0.3895, 0.006814, 0.004433, 0.2253, 0.003767, 0.1573, 0.004877, 0.08764, 0.00509, 0.2265, 0.3916, 0.008011, 0.3923, 0.008007, 0.3908, 0.2265, 0.3902, 0.00681, 0.00301, 0.2253, 0.002343, 0.2253, 0.003767, 0.006814, 0.004433, 0.2389, 0.004433, 0.4574, 0.003767, 0.4574, 0.00467, 0.2389, 0.005336, 0.4586, 0.3902, 0.24, 0.3908, 0.24, 0.3899, 0.4585, 0.3893, 0.2388, 0.00301, 0.4574, 0.002343, 0.4574, 0.003767, 0.2389, 0.004433, 0.4586, 0.3916, 0.2401, 0.3923, 0.24, 0.3908, 0.4586, 0.3902, 0.3016, 0.402, 0.3027, 0.782, 0.2987, 0.6866, 0.2984, 0.592, 0.4635, 0.5915, 0.4638, 0.6861, 0.4603, 0.7816, 0.4591, 0.4016, 0.6254, 0.7677, 0.6266, 0.3978, 0.6301, 0.4881, 0.6298, 0.5827, 0.4608, 0.01201, 0.462, 0.3819, 0.4599, 0.387, 0.4587, 0.006971, 0.4635, 0.1969, 0.4638, 0.2915, 0.462, 0.3819, 0.4608, 0.01201, 0.2389, 0.007641, 0.24, 0.3876, 0.2387, 0.3876, 0.2375, 0.007646, 0.4647, 0.193, 0.4644, 0.0984, 0.4654, 0.002976, 0.4666, 0.383, 0.003926, 0.3876, 0.002753, 0.007654, 0.00578, 0.1031, 0.006072, 0.1976, 0.0006078, 0.1977, 0.0003159, 0.1031, 0.002753, 0.007654, 0.003926, 0.3876, 0.2348, 0.007654, 0.236, 0.3876, 0.2329, 0.2922, 0.2326, 0.1977, 0.2375, 0.007646, 0.2387, 0.3876, 0.236, 0.3876, 0.2348, 0.007654, 0.631, 0.578, 0.6307, 0.4835, 0.6319, 0.388, 0.633, 0.768, 0.633, 0.768, 0.6319, 0.388, 0.636, 0.388, 0.6372, 0.768, 0.7812, 0.7676, 0.78, 0.3876, 0.783, 0.483, 0.7833, 0.5776, 0.1505, 0.6815, 0.1502, 0.5869, 0.1529, 0.5869, 0.1532, 0.6815, 0.779, 0.7676, 0.7778, 0.3876, 0.78, 0.3876, 0.7812, 0.7676, 0.6372, 0.768, 0.636, 0.388, 0.7778, 0.3876, 0.779, 0.7676, 0.2923, 0.3946, 0.2912, 0.7645, 0.2905, 0.5795, 0.2908, 0.485, 0.4508, 0.7816, 0.4497, 0.4016, 0.4591, 0.4016, 0.4603, 0.7816, 0.6166, 0.5827, 0.6169, 0.4881, 0.6266, 0.3978, 0.6254, 0.7677, 0.3027, 0.782, 0.3016, 0.402, 0.4497, 0.4016, 0.4508, 0.7816, 0.4585, 0.387, 0.4574, 0.006975, 0.4587, 0.006971, 0.4599, 0.387, 0.6856, 0.09772, 0.6859, 0.1923, 0.6851, 0.3823, 0.6839, 0.002309, 0.4574, 0.006975, 0.4585, 0.387, 0.24, 0.3876, 0.2389, 0.007641, 0.4666, 0.383, 0.4654, 0.002976, 0.6839, 0.002309, 0.6851, 0.3823, 0.8023, 0.2398, 0.8032, 0.2388, 0.8036, 0.3702, 0.8026, 0.3142, 0.8032, 0.2388, 0.8065, 0.2389, 0.8067, 0.3125, 0.8036, 0.3702, 0.8111, 0.3739, 0.8078, 0.3739, 0.8082, 0.2425, 0.8113, 0.3002, 0.8078, 0.3739, 0.8069, 0.3729, 0.8072, 0.2986, 0.8082, 0.2425, 0.4813, 0.3973, 0.485, 0.3973, 0.4847, 0.5823, 0.4801, 0.7672, 0.02092, 0.7722, 0.01738, 0.7723, 0.01625, 0.4024, 0.02059, 0.5873, 0.2972, 0.5795, 0.2939, 0.5796, 0.2936, 0.485, 0.2969, 0.485, 0.2928, 0.5796, 0.2912, 0.7645, 0.2923, 0.3946, 0.2931, 0.485])
me_cube_001.use_remesh_preserve_volume = False
me_cube_001.use_remesh_preserve_attributes = False
me_cube_001.use_mirror_vertex_groups = False
me_cube_001.update()

# ---- objects
ob_cube_001 = bpy.data.objects.new('Cube.001', me_cube_001)

# ---- transforms, parenting, visibility, modifiers, constraints
ob_cube_001.location = (0.0, 0.0, 0.0)
ob_cube_001.lock_rotations_4d = False
ob_cube_001.empty_display_type = 'ARROWS'
ob_cube_001.lineart.crease_threshold = 0.0

# ---- collection membership
col_collection_1.objects.link(ob_cube_001)

# ---- scene / render settings (as saved in the file)
scene.frame_start = 1; scene.frame_end = 250; scene.frame_set(250)
scene.render.engine = 'BLENDER_EEVEE_NEXT'
scene.render.image_settings.file_format = 'JPEG'
scene.render.image_settings.color_mode = 'RGB'
scene.render.image_settings.compression = 90
scene.render.resolution_x = 800
scene.render.resolution_y = 600
scene.render.pixel_aspect_x = 100.0
scene.render.pixel_aspect_y = 100.0
scene.render.fps = 25
scene.render.dither_intensity = 0.0
scene.render.use_compositing = False
scene.render.use_sequencer = False
scene.render.bake_margin = 2
scene.render.bake_bias = 0.0
scene.render.use_stamp_time = False
scene.render.use_stamp_date = False
scene.render.use_stamp_frame = False
scene.render.use_stamp_camera = False
scene.render.use_stamp_scene = False
scene.render.use_stamp_filename = False
scene.render.use_stamp_render_time = False
scene.render.stamp_font_size = 0
scene.cycles.use_denoising = False
scene.cycles.samples = 10
scene.cycles.sampling_pattern = 'TABULATED_SOBOL'
scene.cycles.light_sampling_threshold = 0.0
scene.cycles.use_adaptive_sampling = False
scene.cycles.use_light_tree = False
scene.cycles.blur_glossy = 0.0
scene.cycles.volume_bounces = 1
scene.cycles.pixel_filter_type = 'GAUSSIAN'
scene.cycles.sample_clamp_indirect = 0.0
scene.view_settings.view_transform = 'Raw'
bpy.context.view_layer.update()

# ---- added for rendering (the .blend has no active camera): camera
cam_auto = bpy.data.cameras.new('AutoCamera')
cam_auto.lens = 50.0
cam_auto.sensor_width = 36.0
cam_auto.clip_end = 1000.0
ob_auto_camera = bpy.data.objects.new('AutoCamera', cam_auto)
scene.collection.objects.link(ob_auto_camera)
ob_auto_camera.location = (13.6578, -18.8906, 15.8394)
ob_auto_camera.rotation_euler = (1.09748, -7.21219e-08, 0.694738)
scene.camera = ob_auto_camera
bpy.context.view_layer.update()
